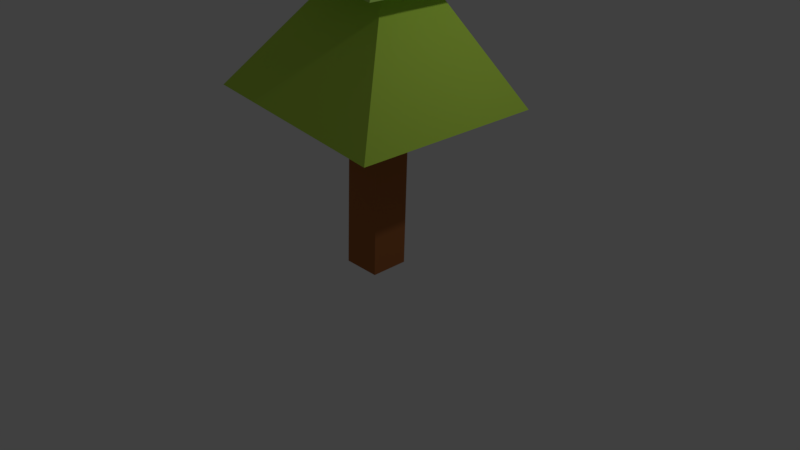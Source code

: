 # Source: pohon11.blend  (saved by Blender 2.78.0; exported with 4.5.12 LTS)
import bpy
from mathutils import Matrix  # noqa: F401  (used for matrix-valued properties, if any)

bpy.ops.wm.read_factory_settings(use_empty=True)
scene = bpy.context.scene
scene.name = 'Scene'

# ---- collections
col_collection_1 = bpy.data.collections.new('Collection 1'); scene.collection.children.link(col_collection_1)

# ---- materials (node trees are filled in below, after node groups)
mat_kayu1_014 = bpy.data.materials.new('kayu1.014')
mat_kayu1_014.alpha_threshold = 0.0
mat_kayu1_014.use_transparent_shadow = False
mat_kayu1_014.diffuse_color = (0.3931, 0.1385, 0.04495, 1.0)
mat_kayu1_014.roughness = 0.5
mat_daun3_002 = bpy.data.materials.new('daun3.002')
mat_daun3_002.alpha_threshold = 0.0
mat_daun3_002.use_transparent_shadow = False
mat_daun3_002.diffuse_color = (0.5368, 0.8, 0.09001, 1.0)
mat_daun3_002.roughness = 0.5
mat_daun4_003 = bpy.data.materials.new('daun4.003')
mat_daun4_003.alpha_threshold = 0.0
mat_daun4_003.use_transparent_shadow = False
mat_daun4_003.diffuse_color = (0.5123, 0.8, 0.1638, 1.0)
mat_daun4_003.roughness = 0.5

# ---- material node trees

# ---- world
world_world = bpy.data.worlds.new('World'); scene.world = world_world
world_world.color = (0.05088, 0.05088, 0.05088)
world_world.use_sun_shadow = False
world_world.sun_shadow_jitter_overblur = 0.0
world_world.cycles.sampling_method = 'MANUAL'

# ---- cameras
cam_camera = bpy.data.cameras.new('Camera')
cam_camera.clip_end = 100.0
cam_camera.lens = 35.0
cam_camera.sensor_width = 32.0
cam_camera.sensor_height = 18.0
cam_camera.ortho_scale = 7.314
cam_camera.dof.focus_distance = 0.0
cam_camera.dof.aperture_fstop = 128.0

# ---- lights
light_lamp = bpy.data.lights.new('Lamp', 'POINT')
light_lamp.transmission_factor = 0.0
light_lamp.cutoff_distance = 30.0
light_lamp.energy = 100.0
light_lamp.shadow_buffer_clip_start = 1.001
light_lamp.shadow_soft_size = 0.1
light_lamp.shadow_maximum_resolution = 0.006
light_lamp.use_absolute_resolution = True

# ---- meshes
me_cube_049 = bpy.data.meshes.new('Cube.049')
me_cube_049.from_pydata([(0.9999, 1.0, -0.9998), (0.9987, -0.9971, -0.9964), (-1.002, -0.9982, -0.9963), (-1.0, 1.0, -0.9998), (0.9446, 1.406, 1.17), (0.9179, -0.4588, 1.247), (-1.044, -0.4089, 1.251), (-1.024, 1.447, 1.173), (5.081, 5.094, 0.361), (4.977, -4.887, 0.5453), (-5.129, -4.813, 0.5539), (-5.087, 5.097, 0.3618), (0.9426, 1.788, 1.478), (0.9189, 0.006391, 1.547), (-0.9552, 0.06086, 1.551), (-0.9394, 1.833, 1.482), (3.616, 3.9, 1.367), (3.516, -3.074, 1.559), (-3.632, -2.876, 1.575), (-3.617, 3.986, 1.375), (1.246, 3.45, 2.257), (1.229, 1.363, 2.296), (-0.9156, 1.401, 2.301), (-0.9091, 3.472, 2.259), (2.783, 4.478, 2.217), (2.732, -0.6886, 2.298), (-2.512, -0.5765, 2.312), (-2.516, 4.505, 2.221), (0.2343, 3.116, 2.847)], [], [(0, 1, 2, 3), (4, 7, 11, 8), (0, 4, 5, 1), (1, 5, 6, 2), (2, 6, 7, 3), (4, 0, 3, 7), (6, 5, 9, 10), (5, 4, 8, 9), (7, 6, 10, 11), (10, 9, 13, 14), (9, 8, 12, 13), (11, 10, 14, 15), (8, 11, 15, 12), (13, 12, 16, 17), (15, 14, 18, 19), (12, 15, 19, 16), (14, 13, 17, 18), (19, 18, 22, 23), (16, 19, 23, 20), (18, 17, 21, 22), (17, 16, 20, 21), (22, 21, 25, 26), (21, 20, 24, 25), (23, 22, 26, 27), (20, 23, 27, 24), (27, 26, 28), (24, 27, 28), (26, 25, 28), (25, 24, 28)])
me_cube_049.polygons.foreach_set('material_index', [0, 1, 0, 0, 0, 0, 1, 1, 1, 1, 1, 1, 1, 2, 2, 2, 2, 2, 2, 2, 2, 3, 3, 3, 3, 3, 3, 3, 3])
me_cube_049.materials.append(mat_kayu1_014)
me_cube_049.materials.append(mat_daun3_002)
me_cube_049.materials.append(mat_daun4_003)
me_cube_049.materials.append(mat_daun3_002)
me_cube_049.use_remesh_preserve_volume = False
me_cube_049.use_remesh_preserve_attributes = False
me_cube_049.use_mirror_vertex_groups = False
me_cube_049.update()

# ---- objects
ob_lamp = bpy.data.objects.new('Lamp', light_lamp)
ob_camera = bpy.data.objects.new('Camera', cam_camera)
ob_cube_052 = bpy.data.objects.new('Cube.052', me_cube_049)

# ---- transforms, parenting, visibility, modifiers, constraints
ob_lamp.location = (4.076, 1.005, 5.904)
ob_lamp.rotation_euler = (0.6503, 0.05522, 1.866)
ob_lamp.lock_rotations_4d = False
ob_lamp.empty_display_type = 'ARROWS'
ob_lamp.color = (0.0, 0.0, 0.0, 0.0)
ob_lamp.lineart.crease_threshold = 0.0
ob_camera.location = (7.481, -6.508, 5.344)
ob_camera.rotation_euler = (1.109, 0.0, 0.8149)
ob_camera.lock_rotations_4d = False
ob_camera.empty_display_type = 'ARROWS'
ob_camera.color = (0.0, 0.0, 0.0, 0.0)
ob_camera.display_type = 'WIRE'
ob_camera.lineart.crease_threshold = 0.0
ob_cube_052.location = (0.1675, -0.02973, 1.467)
ob_cube_052.rotation_euler = (0.0, -0.0, -1.571)
ob_cube_052.scale = (0.25, 0.25, 1.5)
ob_cube_052.lock_rotations_4d = False
ob_cube_052.empty_display_type = 'ARROWS'
ob_cube_052.lineart.crease_threshold = 0.0

# ---- collection membership
col_collection_1.objects.link(ob_lamp)
col_collection_1.objects.link(ob_camera)
col_collection_1.objects.link(ob_cube_052)

# ---- scene / render settings (as saved in the file)
scene.camera = ob_camera
scene.frame_start = 1; scene.frame_end = 250; scene.frame_set(1)
scene.render.engine = 'BLENDER_EEVEE_NEXT'
scene.render.resolution_percentage = 50
scene.render.dither_intensity = 0.0
scene.cycles.use_denoising = False
scene.cycles.samples = 128
scene.cycles.sampling_pattern = 'TABULATED_SOBOL'
scene.cycles.light_sampling_threshold = 0.0
scene.cycles.use_adaptive_sampling = False
scene.cycles.use_light_tree = False
scene.cycles.blur_glossy = 0.0
scene.cycles.sample_clamp_indirect = 0.0
scene.view_settings.view_transform = 'Standard'
bpy.context.view_layer.update()
